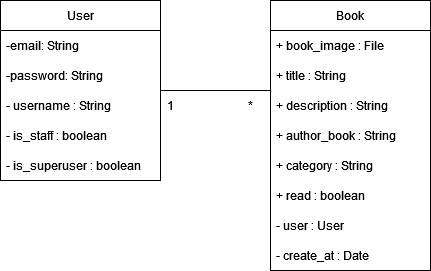

The diagram above was exported from draw.io. Its source (the exported page's mxGraphModel, read from the mxfile embedded in the PNG):
<mxGraphModel dx="911" dy="481" grid="1" gridSize="10" guides="1" tooltips="1" connect="1" arrows="1" fold="1" page="1" pageScale="1" pageWidth="827" pageHeight="1169" math="0" shadow="0">
  <root>
    <mxCell id="0" />
    <mxCell id="1" parent="0" />
    <mxCell id="0pUJ193Rx_tZGboEjMPd-2" value="" style="edgeStyle=orthogonalEdgeStyle;rounded=0;orthogonalLoop=1;jettySize=auto;html=1;entryX=0.001;entryY=0.078;entryDx=0;entryDy=0;entryPerimeter=0;endArrow=none;endFill=0;" edge="1" parent="1" source="3z9Qss_nrdbswkkJFnID-1" target="3z9Qss_nrdbswkkJFnID-10">
      <mxGeometry relative="1" as="geometry">
        <Array as="points">
          <mxPoint x="610" y="330" />
        </Array>
      </mxGeometry>
    </mxCell>
    <mxCell id="3z9Qss_nrdbswkkJFnID-1" value="User" style="swimlane;fontStyle=0;childLayout=stackLayout;horizontal=1;startSize=30;horizontalStack=0;resizeParent=1;resizeParentMax=0;resizeLast=0;collapsible=1;marginBottom=0;whiteSpace=wrap;html=1;" parent="1" vertex="1">
      <mxGeometry x="340" y="240" width="160" height="180" as="geometry" />
    </mxCell>
    <mxCell id="3z9Qss_nrdbswkkJFnID-2" value="-email: String" style="text;strokeColor=none;fillColor=none;align=left;verticalAlign=middle;spacingLeft=4;spacingRight=4;overflow=hidden;points=[[0,0.5],[1,0.5]];portConstraint=eastwest;rotatable=0;whiteSpace=wrap;html=1;" parent="3z9Qss_nrdbswkkJFnID-1" vertex="1">
      <mxGeometry y="30" width="160" height="30" as="geometry" />
    </mxCell>
    <mxCell id="3z9Qss_nrdbswkkJFnID-3" value="-password: String" style="text;strokeColor=none;fillColor=none;align=left;verticalAlign=middle;spacingLeft=4;spacingRight=4;overflow=hidden;points=[[0,0.5],[1,0.5]];portConstraint=eastwest;rotatable=0;whiteSpace=wrap;html=1;" parent="3z9Qss_nrdbswkkJFnID-1" vertex="1">
      <mxGeometry y="60" width="160" height="30" as="geometry" />
    </mxCell>
    <mxCell id="3z9Qss_nrdbswkkJFnID-4" value="- username : String" style="text;strokeColor=none;fillColor=none;align=left;verticalAlign=middle;spacingLeft=4;spacingRight=4;overflow=hidden;points=[[0,0.5],[1,0.5]];portConstraint=eastwest;rotatable=0;whiteSpace=wrap;html=1;" parent="3z9Qss_nrdbswkkJFnID-1" vertex="1">
      <mxGeometry y="90" width="160" height="30" as="geometry" />
    </mxCell>
    <mxCell id="3z9Qss_nrdbswkkJFnID-5" value="- is_staff : boolean" style="text;strokeColor=none;fillColor=none;align=left;verticalAlign=middle;spacingLeft=4;spacingRight=4;overflow=hidden;points=[[0,0.5],[1,0.5]];portConstraint=eastwest;rotatable=0;whiteSpace=wrap;html=1;" parent="3z9Qss_nrdbswkkJFnID-1" vertex="1">
      <mxGeometry y="120" width="160" height="30" as="geometry" />
    </mxCell>
    <mxCell id="3z9Qss_nrdbswkkJFnID-6" value="- is_superuser : boolean" style="text;strokeColor=none;fillColor=none;align=left;verticalAlign=middle;spacingLeft=4;spacingRight=4;overflow=hidden;points=[[0,0.5],[1,0.5]];portConstraint=eastwest;rotatable=0;whiteSpace=wrap;html=1;" parent="3z9Qss_nrdbswkkJFnID-1" vertex="1">
      <mxGeometry y="150" width="160" height="30" as="geometry" />
    </mxCell>
    <mxCell id="3z9Qss_nrdbswkkJFnID-7" value="Book" style="swimlane;fontStyle=0;childLayout=stackLayout;horizontal=1;startSize=30;horizontalStack=0;resizeParent=1;resizeParentMax=0;resizeLast=0;collapsible=1;marginBottom=0;whiteSpace=wrap;html=1;" parent="1" vertex="1">
      <mxGeometry x="610" y="240" width="160" height="270" as="geometry" />
    </mxCell>
    <mxCell id="3z9Qss_nrdbswkkJFnID-8" value="+ book_image : File" style="text;strokeColor=none;fillColor=none;align=left;verticalAlign=middle;spacingLeft=4;spacingRight=4;overflow=hidden;points=[[0,0.5],[1,0.5]];portConstraint=eastwest;rotatable=0;whiteSpace=wrap;html=1;" parent="3z9Qss_nrdbswkkJFnID-7" vertex="1">
      <mxGeometry y="30" width="160" height="30" as="geometry" />
    </mxCell>
    <mxCell id="3z9Qss_nrdbswkkJFnID-9" value="+ title : String" style="text;strokeColor=none;fillColor=none;align=left;verticalAlign=middle;spacingLeft=4;spacingRight=4;overflow=hidden;points=[[0,0.5],[1,0.5]];portConstraint=eastwest;rotatable=0;whiteSpace=wrap;html=1;" parent="3z9Qss_nrdbswkkJFnID-7" vertex="1">
      <mxGeometry y="60" width="160" height="30" as="geometry" />
    </mxCell>
    <mxCell id="3z9Qss_nrdbswkkJFnID-10" value="+ description : String" style="text;strokeColor=none;fillColor=none;align=left;verticalAlign=middle;spacingLeft=4;spacingRight=4;overflow=hidden;points=[[0,0.5],[1,0.5]];portConstraint=eastwest;rotatable=0;whiteSpace=wrap;html=1;" parent="3z9Qss_nrdbswkkJFnID-7" vertex="1">
      <mxGeometry y="90" width="160" height="30" as="geometry" />
    </mxCell>
    <mxCell id="3z9Qss_nrdbswkkJFnID-11" value="+ author_book : String" style="text;strokeColor=none;fillColor=none;align=left;verticalAlign=middle;spacingLeft=4;spacingRight=4;overflow=hidden;points=[[0,0.5],[1,0.5]];portConstraint=eastwest;rotatable=0;whiteSpace=wrap;html=1;" parent="3z9Qss_nrdbswkkJFnID-7" vertex="1">
      <mxGeometry y="120" width="160" height="30" as="geometry" />
    </mxCell>
    <mxCell id="3z9Qss_nrdbswkkJFnID-12" value="+ category : String" style="text;strokeColor=none;fillColor=none;align=left;verticalAlign=middle;spacingLeft=4;spacingRight=4;overflow=hidden;points=[[0,0.5],[1,0.5]];portConstraint=eastwest;rotatable=0;whiteSpace=wrap;html=1;" parent="3z9Qss_nrdbswkkJFnID-7" vertex="1">
      <mxGeometry y="150" width="160" height="30" as="geometry" />
    </mxCell>
    <mxCell id="3z9Qss_nrdbswkkJFnID-13" value="+ read : boolean" style="text;strokeColor=none;fillColor=none;align=left;verticalAlign=middle;spacingLeft=4;spacingRight=4;overflow=hidden;points=[[0,0.5],[1,0.5]];portConstraint=eastwest;rotatable=0;whiteSpace=wrap;html=1;" parent="3z9Qss_nrdbswkkJFnID-7" vertex="1">
      <mxGeometry y="180" width="160" height="30" as="geometry" />
    </mxCell>
    <mxCell id="3z9Qss_nrdbswkkJFnID-14" value="- user : User" style="text;strokeColor=none;fillColor=none;align=left;verticalAlign=middle;spacingLeft=4;spacingRight=4;overflow=hidden;points=[[0,0.5],[1,0.5]];portConstraint=eastwest;rotatable=0;whiteSpace=wrap;html=1;" parent="3z9Qss_nrdbswkkJFnID-7" vertex="1">
      <mxGeometry y="210" width="160" height="30" as="geometry" />
    </mxCell>
    <mxCell id="3z9Qss_nrdbswkkJFnID-15" value="- create_at : Date" style="text;strokeColor=none;fillColor=none;align=left;verticalAlign=middle;spacingLeft=4;spacingRight=4;overflow=hidden;points=[[0,0.5],[1,0.5]];portConstraint=eastwest;rotatable=0;whiteSpace=wrap;html=1;" parent="3z9Qss_nrdbswkkJFnID-7" vertex="1">
      <mxGeometry y="240" width="160" height="30" as="geometry" />
    </mxCell>
    <mxCell id="3z9Qss_nrdbswkkJFnID-24" value="*" style="text;strokeColor=none;align=center;fillColor=none;html=1;verticalAlign=middle;whiteSpace=wrap;rounded=0;" parent="1" vertex="1">
      <mxGeometry x="560" y="330" width="60" height="30" as="geometry" />
    </mxCell>
    <mxCell id="3z9Qss_nrdbswkkJFnID-25" value="1" style="text;strokeColor=none;align=center;fillColor=none;html=1;verticalAlign=middle;whiteSpace=wrap;rounded=0;" parent="1" vertex="1">
      <mxGeometry x="480" y="330" width="60" height="30" as="geometry" />
    </mxCell>
  </root>
</mxGraphModel>